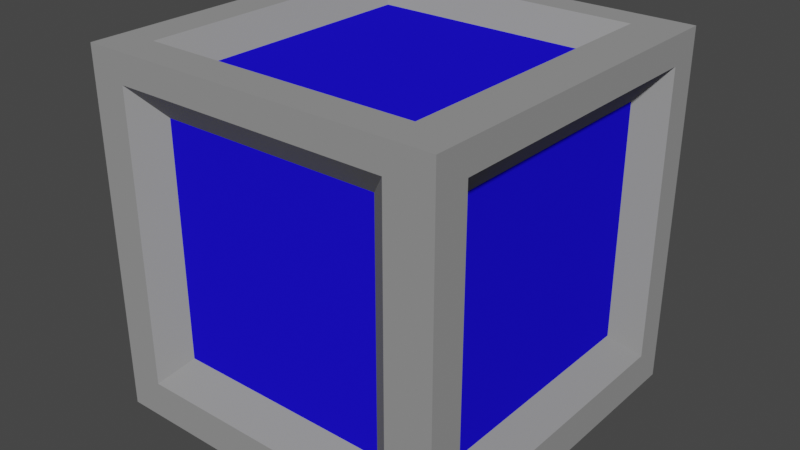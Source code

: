 # Source: Inter.blend  (saved by Blender 3.1.7; exported with 4.5.12 LTS)
import bpy
from mathutils import Matrix  # noqa: F401  (used for matrix-valued properties, if any)

bpy.ops.wm.read_factory_settings(use_empty=True)
scene = bpy.context.scene
scene.name = 'Scene'

# ---- collections
col_collection = bpy.data.collections.new('Collection'); scene.collection.children.link(col_collection)

# ---- materials (node trees are filled in below, after node groups)
mat_material = bpy.data.materials.new('Material')
mat_material.alpha_threshold = 0.0
mat_material.use_transparent_shadow = False
mat_material.diffuse_color = (0.3, 0.3, 0.3, 1.0)
mat_material.line_color = (0.0, 0.0, 0.0, 1.0)
mat_material_001 = bpy.data.materials.new('Material.001')
mat_material_001.use_transparent_shadow = False
mat_material_001.diffuse_color = (0.0128, 0.005829, 0.8, 1.0)

# ---- material node trees

# ---- world
world_world = bpy.data.worlds.new('World'); scene.world = world_world
world_world.use_nodes = True; world_world.node_tree.nodes.clear()
_N = world_world.node_tree.nodes; _L = world_world.node_tree.links
n0 = _N.new('ShaderNodeOutputWorld'); n0.name = 'World Output'; n0.location = (300, 300)
n1 = _N.new('ShaderNodeBackground'); n1.name = 'Background'; n1.location = (10, 300)
n1.inputs[0].default_value = (0.05088, 0.05088, 0.05088, 1.0)
_L.new(n1.outputs[0], n0.inputs[0])
n0.is_active_output = True
world_world.color = (0.05088, 0.05088, 0.05088)
world_world.use_sun_shadow = False
world_world.sun_shadow_jitter_overblur = 0.0

# ---- meshes
me_cube = bpy.data.meshes.new('Cube')
me_cube.from_pydata([(1.0, 1.0, 1.0), (1.0, 1.0, -1.0), (1.0, -1.0, 1.0), (1.0, -1.0, -1.0), (-1.0, 1.0, 1.0), (-1.0, 1.0, -1.0), (-1.0, -1.0, 1.0), (-1.0, -1.0, -1.0), (-0.7966, 1.0, -1.0), (-0.7966, -1.0, 1.0), (-0.7966, -1.0, -1.0), (-0.7966, 1.0, 1.0), (0.7453, -1.0, -1.0), (0.7453, 1.0, 1.0), (0.7453, 1.0, -1.0), (0.7453, -1.0, 1.0), (1.0, 1.0, 0.8408), (-1.0, -1.0, 0.8408), (1.0, -1.0, 0.8408), (-1.0, 1.0, 0.8408), (-0.6428, 0.8736, 0.6812), (-0.6428, -0.8715, 0.6812), (0.5936, -0.8715, 0.6812), (0.5936, 0.8736, 0.6812), (1.0, 1.0, -0.7922), (1.0, -1.0, -0.7922), (-1.0, 1.0, -0.7922), (-0.6428, 0.8736, -0.6347), (-0.6428, -0.8715, -0.6347), (0.5936, -0.8715, -0.6347), (0.5936, 0.8736, -0.6347), (-1.0, -1.0, -0.7922), (-1.0, 0.8291, -1.0), (1.0, 0.8291, 1.0), (-1.0, 0.8291, 1.0), (1.0, 0.8291, -1.0), (-0.6428, 0.67, -0.8705), (-0.6428, 0.67, 0.8746), (0.5936, 0.67, 0.8746), (0.5936, 0.67, -0.8705), (0.8704, 0.67, 0.6812), (-0.8747, 0.67, 0.6812), (-0.8747, 0.67, -0.6347), (0.8704, 0.67, -0.6347), (-1.0, -0.8046, -1.0), (1.0, -0.8046, 1.0), (-0.6428, -0.6465, -0.8705), (-0.6428, -0.6465, 0.8746), (0.5936, -0.6465, 0.8746), (0.5936, -0.6465, -0.8705), (0.8704, -0.6465, 0.6812), (0.8704, -0.6465, -0.6347), (-1.0, -0.8046, 1.0), (1.0, -0.8046, -1.0), (-0.8747, -0.6465, 0.6812), (-0.8747, -0.6465, -0.6347), (-0.7966, 1.0, 0.8408), (0.7453, 1.0, 0.8408), (0.7453, -1.0, 0.8408), (-0.7966, -1.0, 0.8408), (-0.7966, 1.0, -0.7922), (-0.7966, -1.0, -0.7922), (0.7453, -1.0, -0.7922), (0.7453, 1.0, -0.7922), (-1.0, -0.8046, 0.8408), (-1.0, 0.8291, 0.8408), (-1.0, -0.8046, -0.7922), (-1.0, 0.8291, -0.7922), (1.0, 0.8291, 0.8408), (1.0, 0.8291, -0.7922), (0.7453, 0.8291, -1.0), (-0.7966, 0.8291, -1.0), (-0.7966, 0.8291, 1.0), (0.7453, 0.8291, 1.0), (-0.7966, -0.8046, -1.0), (-0.7966, -0.8046, 1.0), (0.7453, -0.8046, 1.0), (0.7453, -0.8046, -1.0), (1.0, -0.8046, 0.8408), (1.0, -0.8046, -0.7922)], [], [(75, 52, 6, 9), (59, 9, 6, 17), (65, 34, 4, 19), (77, 53, 3, 12), (78, 45, 2, 18), (57, 13, 0, 16), (19, 4, 11, 56), (44, 74, 10, 7), (58, 15, 9, 59), (76, 75, 9, 15), (45, 76, 15, 2), (18, 2, 15, 58), (56, 11, 13, 57), (74, 77, 12, 10), (27, 20, 23, 30), (25, 18, 58, 62), (29, 22, 21, 28), (26, 19, 56, 60), (63, 57, 16, 24), (79, 78, 18, 25), (67, 65, 19, 26), (61, 59, 17, 31), (10, 61, 31, 7), (32, 67, 26, 5), (53, 79, 25, 3), (14, 63, 24, 1), (5, 26, 60, 8), (12, 62, 61, 10), (3, 25, 62, 12), (8, 60, 63, 14), (1, 24, 69, 35), (44, 66, 67, 32), (55, 54, 41, 42), (24, 16, 68, 69), (8, 14, 70, 71), (0, 13, 73, 33), (13, 11, 72, 73), (5, 8, 71, 32), (16, 0, 33, 68), (14, 1, 35, 70), (64, 52, 34, 65), (11, 4, 34, 72), (17, 6, 52, 64), (31, 17, 64, 66), (7, 31, 66, 44), (35, 69, 79, 53), (43, 40, 50, 51), (36, 39, 49, 46), (33, 73, 76, 45), (38, 37, 47, 48), (32, 71, 74, 44), (68, 33, 45, 78), (70, 35, 53, 77), (72, 34, 52, 75), (23, 20, 56, 57), (21, 22, 58, 59), (20, 27, 60, 56), (28, 21, 59, 61), (22, 29, 62, 58), (30, 23, 57, 63), (29, 28, 61, 62), (27, 30, 63, 60), (41, 54, 64, 65), (55, 42, 67, 66), (42, 41, 65, 67), (40, 43, 69, 68), (39, 36, 71, 70), (37, 38, 73, 72), (36, 46, 74, 71), (47, 37, 72, 75), (38, 48, 76, 73), (49, 39, 70, 77), (50, 40, 68, 78), (43, 51, 79, 69), (54, 55, 66, 64), (51, 50, 78, 79), (46, 49, 77, 74), (48, 47, 75, 76)])
me_cube.polygons.foreach_set('material_index', [0, 0, 0, 0, 0, 0, 0, 0, 0, 0, 0, 0, 0, 0, 1, 0, 1, 0, 0, 0, 0, 0, 0, 0, 0, 0, 0, 0, 0, 0, 0, 0, 1, 0, 0, 0, 0, 0, 0, 0, 0, 0, 0, 0, 0, 0, 1, 1, 0, 1, 0, 0, 0, 0, 0, 0, 0, 0, 0, 0, 0, 0, 0, 0, 0, 0, 0, 0, 0, 0, 0, 0, 0, 0, 0, 0, 0, 0])
_uv = me_cube.uv_layers.new(name='UVMap')
_uv.uv.foreach_set('vector', [0.75, 0.6875, 0.875, 0.6875, 0.875, 0.75, 0.75, 0.75, 0.5013, 0.875, 0.625, 0.875, 0.625, 1.0, 0.5013, 1.0, 0.5013, 0.125, 0.625, 0.125, 0.625, 0.25, 0.5013, 0.25, 0.3125, 0.6875, 0.375, 0.6875, 0.375, 0.75, 0.3125, 0.75, 0.5013, 0.6875, 0.625, 0.6875, 0.625, 0.75, 0.5013, 0.75, 0.5013, 0.4375, 0.625, 0.4375, 0.625, 0.5, 0.5013, 0.5, 0.5013, 0.25, 0.625, 0.25, 0.625, 0.375, 0.5013, 0.375, 0.125, 0.6875, 0.25, 0.6875, 0.25, 0.75, 0.125, 0.75, 0.5013, 0.8125, 0.625, 0.8125, 0.625, 0.875, 0.5013, 0.875, 0.6875, 0.6875, 0.75, 0.6875, 0.75, 0.75, 0.6875, 0.75, 0.625, 0.6875, 0.6875, 0.6875, 0.6875, 0.75, 0.625, 0.75, 0.5013, 0.75, 0.625, 0.75, 0.625, 0.8125, 0.5013, 0.8125, 0.5013, 0.375, 0.625, 0.375, 0.625, 0.4375, 0.5013, 0.4375, 0.25, 0.6875, 0.3125, 0.6875, 0.3125, 0.75, 0.25, 0.75, 0.4406, 0.3775, 0.4989, 0.3775, 0.4989, 0.435, 0.4406, 0.435, 0.4381, 0.75, 0.5013, 0.75, 0.5013, 0.8125, 0.4381, 0.8125, 0.4406, 0.815, 0.4989, 0.815, 0.4989, 0.8725, 0.4406, 0.8725, 0.4381, 0.25, 0.5013, 0.25, 0.5013, 0.375, 0.4381, 0.375, 0.4381, 0.4375, 0.5013, 0.4375, 0.5013, 0.5, 0.4381, 0.5, 0.4381, 0.6875, 0.5013, 0.6875, 0.5013, 0.75, 0.4381, 0.75, 0.4381, 0.125, 0.5013, 0.125, 0.5013, 0.25, 0.4381, 0.25, 0.4381, 0.875, 0.5013, 0.875, 0.5013, 1.0, 0.4381, 1.0, 0.375, 0.875, 0.4381, 0.875, 0.4381, 1.0, 0.375, 1.0, 0.375, 0.125, 0.4381, 0.125, 0.4381, 0.25, 0.375, 0.25, 0.375, 0.6875, 0.4381, 0.6875, 0.4381, 0.75, 0.375, 0.75, 0.375, 0.4375, 0.4381, 0.4375, 0.4381, 0.5, 0.375, 0.5, 0.375, 0.25, 0.4381, 0.25, 0.4381, 0.375, 0.375, 0.375, 0.375, 0.8125, 0.4381, 0.8125, 0.4381, 0.875, 0.375, 0.875, 0.375, 0.75, 0.4381, 0.75, 0.4381, 0.8125, 0.375, 0.8125, 0.375, 0.375, 0.4381, 0.375, 0.4381, 0.4375, 0.375, 0.4375, 0.375, 0.5, 0.4381, 0.5, 0.4381, 0.625, 0.375, 0.625, 0.375, 0.0625, 0.4381, 0.0625, 0.4381, 0.125, 0.375, 0.125, 0.4406, 0.06489, 0.4989, 0.06489, 0.4989, 0.1226, 0.4406, 0.1226, 0.4381, 0.5, 0.5013, 0.5, 0.5013, 0.625, 0.4381, 0.625, 0.25, 0.5, 0.3125, 0.5, 0.3125, 0.625, 0.25, 0.625, 0.625, 0.5, 0.6875, 0.5, 0.6875, 0.625, 0.625, 0.625, 0.6875, 0.5, 0.75, 0.5, 0.75, 0.625, 0.6875, 0.625, 0.125, 0.5, 0.25, 0.5, 0.25, 0.625, 0.125, 0.625, 0.5013, 0.5, 0.625, 0.5, 0.625, 0.625, 0.5013, 0.625, 0.3125, 0.5, 0.375, 0.5, 0.375, 0.625, 0.3125, 0.625, 0.5013, 0.0625, 0.625, 0.0625, 0.625, 0.125, 0.5013, 0.125, 0.75, 0.5, 0.875, 0.5, 0.875, 0.625, 0.75, 0.625, 0.5013, 0.0, 0.625, 0.0, 0.625, 0.0625, 0.5013, 0.0625, 0.4381, 0.0, 0.5013, 0.0, 0.5013, 0.0625, 0.4381, 0.0625, 0.375, 0.0, 0.4381, 0.0, 0.4381, 0.0625, 0.375, 0.0625, 0.375, 0.625, 0.4381, 0.625, 0.4381, 0.6875, 0.375, 0.6875, 0.4406, 0.6274, 0.4989, 0.6274, 0.4989, 0.6851, 0.4406, 0.6851, 0.2525, 0.6274, 0.31, 0.6274, 0.31, 0.6851, 0.2525, 0.6851, 0.625, 0.625, 0.6875, 0.625, 0.6875, 0.6875, 0.625, 0.6875, 0.69, 0.6274, 0.7475, 0.6274, 0.7475, 0.6851, 0.69, 0.6851, 0.125, 0.625, 0.25, 0.625, 0.25, 0.6875, 0.125, 0.6875, 0.5013, 0.625, 0.625, 0.625, 0.625, 0.6875, 0.5013, 0.6875, 0.3125, 0.625, 0.375, 0.625, 0.375, 0.6875, 0.3125, 0.6875, 0.75, 0.625, 0.875, 0.625, 0.875, 0.6875, 0.75, 0.6875, 0.4989, 0.435, 0.4989, 0.3775, 0.5013, 0.375, 0.5013, 0.4375, 0.4989, 0.8725, 0.4989, 0.815, 0.5013, 0.8125, 0.5013, 0.875, 0.4989, 0.3775, 0.4406, 0.3775, 0.4381, 0.375, 0.5013, 0.375, 0.4406, 0.8725, 0.4989, 0.8725, 0.5013, 0.875, 0.4381, 0.875, 0.4989, 0.815, 0.4406, 0.815, 0.4381, 0.8125, 0.5013, 0.8125, 0.4406, 0.435, 0.4989, 0.435, 0.5013, 0.4375, 0.4381, 0.4375, 0.4406, 0.815, 0.4406, 0.8725, 0.4381, 0.875, 0.4381, 0.8125, 0.4406, 0.3775, 0.4406, 0.435, 0.4381, 0.4375, 0.4381, 0.375, 0.4989, 0.1226, 0.4989, 0.06489, 0.5013, 0.0625, 0.5013, 0.125, 0.4406, 0.06489, 0.4406, 0.1226, 0.4381, 0.125, 0.4381, 0.0625, 0.4406, 0.1226, 0.4989, 0.1226, 0.5013, 0.125, 0.4381, 0.125, 0.4989, 0.6274, 0.4406, 0.6274, 0.4381, 0.625, 0.5013, 0.625, 0.31, 0.6274, 0.2525, 0.6274, 0.25, 0.625, 0.3125, 0.625, 0.7475, 0.6274, 0.69, 0.6274, 0.6875, 0.625, 0.75, 0.625, 0.2525, 0.6274, 0.2525, 0.6851, 0.25, 0.6875, 0.25, 0.625, 0.7475, 0.6851, 0.7475, 0.6274, 0.75, 0.625, 0.75, 0.6875, 0.69, 0.6274, 0.69, 0.6851, 0.6875, 0.6875, 0.6875, 0.625, 0.31, 0.6851, 0.31, 0.6274, 0.3125, 0.625, 0.3125, 0.6875, 0.4989, 0.6851, 0.4989, 0.6274, 0.5013, 0.625, 0.5013, 0.6875, 0.4406, 0.6274, 0.4406, 0.6851, 0.4381, 0.6875, 0.4381, 0.625, 0.4989, 0.06489, 0.4406, 0.06489, 0.4381, 0.0625, 0.5013, 0.0625, 0.4406, 0.6851, 0.4989, 0.6851, 0.5013, 0.6875, 0.4381, 0.6875, 0.2525, 0.6851, 0.31, 0.6851, 0.3125, 0.6875, 0.25, 0.6875, 0.69, 0.6851, 0.7475, 0.6851, 0.75, 0.6875, 0.6875, 0.6875])
me_cube.materials.append(mat_material)
me_cube.materials.append(mat_material_001)
me_cube.use_remesh_preserve_volume = False
me_cube.use_remesh_preserve_attributes = False
me_cube.use_mirror_vertex_groups = False
me_cube.update()

# ---- objects
ob_cube = bpy.data.objects.new('Cube', me_cube)

# ---- transforms, parenting, visibility, modifiers, constraints
ob_cube.location = (0.0, 0.0, 0.0)
ob_cube.lock_rotations_4d = False
ob_cube.empty_display_type = 'ARROWS'
ob_cube.lineart.crease_threshold = 0.0

# ---- collection membership
col_collection.objects.link(ob_cube)

# ---- scene / render settings (as saved in the file)
scene.frame_start = 1; scene.frame_end = 250; scene.frame_set(1)
scene.render.engine = 'BLENDER_EEVEE_NEXT'
scene.cycles.sampling_pattern = 'TABULATED_SOBOL'
scene.cycles.use_light_tree = False
scene.view_settings.view_transform = 'Filmic'
bpy.context.view_layer.update()

# ---- added for rendering (the .blend has no active camera and no usable light): camera, sun
cam_auto = bpy.data.cameras.new('AutoCamera')
cam_auto.lens = 50.0
cam_auto.sensor_width = 36.0
cam_auto.clip_end = 1000.0
ob_auto_camera = bpy.data.objects.new('AutoCamera', cam_auto)
scene.collection.objects.link(ob_auto_camera)
ob_auto_camera.location = (3.20507, -3.84609, 2.56406)
ob_auto_camera.rotation_euler = (1.09748, -7.21219e-08, 0.694738)
scene.camera = ob_auto_camera
light_auto_sun = bpy.data.lights.new('AutoSun', 'SUN')
light_auto_sun.energy = 3.0
light_auto_sun.angle = 0.0523599
ob_auto_sun = bpy.data.objects.new('AutoSun', light_auto_sun)
scene.collection.objects.link(ob_auto_sun)
ob_auto_sun.rotation_euler = (0.872665, 0.174533, 0.523599)
bpy.context.view_layer.update()

